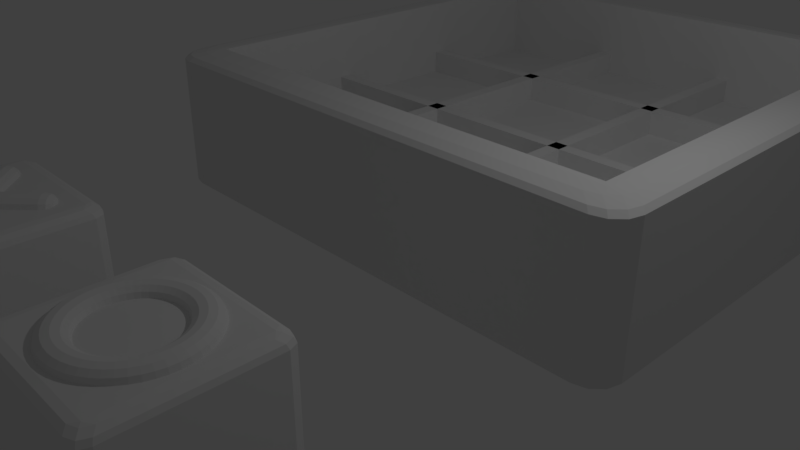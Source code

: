 # Source: ristinolla.blend  (saved by Blender 2.79.0; exported with 4.5.12 LTS)
import bpy
from mathutils import Matrix  # noqa: F401  (used for matrix-valued properties, if any)

bpy.ops.wm.read_factory_settings(use_empty=True)
scene = bpy.context.scene
scene.name = 'Scene'

# ---- collections
col_collection_1 = bpy.data.collections.new('Collection 1'); scene.collection.children.link(col_collection_1)

# ---- world
world_world = bpy.data.worlds.new('World'); scene.world = world_world
world_world.color = (0.05088, 0.05088, 0.05088)
world_world.use_sun_shadow = False
world_world.sun_shadow_jitter_overblur = 0.0
world_world.cycles.sampling_method = 'MANUAL'

# ---- cameras
cam_camera = bpy.data.cameras.new('Camera')
cam_camera.clip_end = 100.0
cam_camera.lens = 35.0
cam_camera.sensor_width = 32.0
cam_camera.sensor_height = 18.0
cam_camera.ortho_scale = 7.314
cam_camera.dof.focus_distance = 0.0
cam_camera.dof.aperture_fstop = 128.0

# ---- lights
light_lamp = bpy.data.lights.new('Lamp', 'POINT')
light_lamp.transmission_factor = 0.0
light_lamp.cutoff_distance = 30.0
light_lamp.energy = 100.0
light_lamp.shadow_buffer_clip_start = 1.001
light_lamp.shadow_soft_size = 0.1
light_lamp.shadow_maximum_resolution = 0.006
light_lamp.use_absolute_resolution = True

# ---- meshes
me_cube_004 = bpy.data.meshes.new('Cube.004')
me_cube_004.from_pydata([(-0.8344, -0.8344, 2.0), (-0.8344, 0.8344, 2.0), (0.8344, -0.8344, 2.0), (0.8344, 0.8344, 2.0), (-0.8476, -1.0, 2.384e-07), (-1.0, -0.8476, 2.384e-07), (-0.9554, -0.9554, 2.384e-07), (-1.0, -0.8476, 1.834), (-0.8476, -1.0, 1.834), (-0.9554, -0.9554, 1.834), (-0.9172, -0.7648, 1.978), (-0.7648, -0.9172, 1.978), (-0.8344, -0.8344, 2.0), (-0.8726, -0.8726, 1.978), (-0.9778, -0.8254, 1.917), (-0.8254, -0.9778, 1.917), (-0.9332, -0.9332, 1.917), (-1.0, 0.8476, 2.384e-07), (-0.8476, 1.0, 2.384e-07), (-0.9554, 0.9554, 2.384e-07), (-0.8476, 1.0, 1.834), (-1.0, 0.8476, 1.834), (-0.9554, 0.9554, 1.834), (-0.7648, 0.9172, 1.978), (-0.9172, 0.7648, 1.978), (-0.8344, 0.8344, 2.0), (-0.8726, 0.8726, 1.978), (-0.8254, 0.9778, 1.917), (-0.9778, 0.8254, 1.917), (-0.9332, 0.9332, 1.917), (0.8476, 1.0, 2.384e-07), (1.0, 0.8476, 2.384e-07), (0.9554, 0.9554, 2.384e-07), (1.0, 0.8476, 1.834), (0.8476, 1.0, 1.834), (0.9554, 0.9554, 1.834), (0.9172, 0.7648, 1.978), (0.7648, 0.9172, 1.978), (0.8344, 0.8344, 2.0), (0.8726, 0.8726, 1.978), (0.9778, 0.8254, 1.917), (0.8254, 0.9778, 1.917), (0.9332, 0.9332, 1.917), (1.0, -0.8476, 2.384e-07), (0.8476, -1.0, 2.384e-07), (0.9554, -0.9554, 2.384e-07), (0.8476, -1.0, 1.834), (1.0, -0.8476, 1.834), (0.9554, -0.9554, 1.834), (0.7648, -0.9172, 1.978), (0.9172, -0.7648, 1.978), (0.8344, -0.8344, 2.0), (0.8726, -0.8726, 1.978), (0.8254, -0.9778, 1.917), (0.9778, -0.8254, 1.917), (0.9332, -0.9332, 1.917), (-0.6104, 0.6232, 2.0), (-0.3946, 0.6269, 2.0), (-0.5413, 0.6638, 2.0), (-0.4623, 0.6652, 2.0), (-0.6111, 0.6225, 1.997), (-0.4099, 0.6115, 1.919), (-0.5493, 0.6559, 1.958), (-0.4757, 0.6518, 1.929), (-0.6128, 0.6208, 1.994), (-0.4518, 0.5696, 1.86), (-0.5711, 0.634, 1.927), (-0.5122, 0.6153, 1.878), (-0.6152, 0.6184, 1.993), (-0.5091, 0.5123, 1.838), (-0.601, 0.6042, 1.916), (-0.5621, 0.5654, 1.859), (-0.6176, 0.616, 1.994), (-0.5664, 0.4551, 1.86), (-0.6308, 0.5744, 1.927), (-0.6121, 0.5155, 1.878), (-0.6193, 0.6143, 1.997), (-0.6083, 0.4131, 1.919), (-0.6526, 0.5525, 1.958), (-0.6486, 0.4789, 1.929), (-0.6199, 0.6137, 2.0), (-0.6237, 0.3978, 2.0), (-0.6606, 0.5446, 2.0), (-0.662, 0.4655, 2.0), (-0.6193, 0.6143, 2.003), (-0.6083, 0.4131, 2.081), (-0.6526, 0.5525, 2.042), (-0.6486, 0.4789, 2.071), (-0.6176, 0.616, 2.006), (-0.5664, 0.4551, 2.14), (-0.6308, 0.5744, 2.073), (-0.6121, 0.5155, 2.122), (-0.6152, 0.6184, 2.007), (-0.5091, 0.5123, 2.162), (-0.601, 0.6042, 2.084), (-0.5621, 0.5654, 2.141), (-0.6128, 0.6208, 2.006), (-0.4518, 0.5696, 2.14), (-0.5711, 0.634, 2.073), (-0.5122, 0.6153, 2.122), (-0.6111, 0.6225, 2.003), (-0.4099, 0.6115, 2.081), (-0.5493, 0.6559, 2.042), (-0.4757, 0.6518, 2.071), (-0.6199, -0.6072, 2.0), (-0.6237, -0.3913, 2.0), (-0.6606, -0.5381, 2.0), (-0.662, -0.4591, 2.0), (-0.6193, -0.6078, 1.997), (-0.6083, -0.4067, 1.919), (-0.6526, -0.5461, 1.958), (-0.6486, -0.4725, 1.929), (-0.6176, -0.6096, 1.994), (-0.5664, -0.4486, 1.86), (-0.6308, -0.5679, 1.927), (-0.6121, -0.509, 1.878), (-0.6152, -0.612, 1.993), (-0.5091, -0.5059, 1.838), (-0.601, -0.5977, 1.916), (-0.5621, -0.5589, 1.859), (-0.6128, -0.6143, 1.994), (-0.4518, -0.5632, 1.86), (-0.5711, -0.6276, 1.927), (-0.5122, -0.6088, 1.878), (-0.6111, -0.6161, 1.997), (-0.4099, -0.6051, 1.919), (-0.5493, -0.6494, 1.958), (-0.4757, -0.6454, 1.929), (-0.6104, -0.6167, 2.0), (-0.3946, -0.6204, 2.0), (-0.5413, -0.6574, 2.0), (-0.4623, -0.6588, 2.0), (-0.6111, -0.6161, 2.003), (-0.4099, -0.6051, 2.081), (-0.5493, -0.6494, 2.042), (-0.4757, -0.6454, 2.071), (-0.6128, -0.6143, 2.006), (-0.4518, -0.5632, 2.14), (-0.5711, -0.6276, 2.073), (-0.5122, -0.6088, 2.122), (-0.6152, -0.612, 2.007), (-0.5091, -0.5059, 2.162), (-0.601, -0.5977, 2.084), (-0.5621, -0.5589, 2.141), (-0.6176, -0.6096, 2.006), (-0.5664, -0.4486, 2.14), (-0.6308, -0.5679, 2.073), (-0.6121, -0.509, 2.122), (-0.6193, -0.6078, 2.003), (-0.6083, -0.4067, 2.081), (-0.6526, -0.5461, 2.042), (-0.6486, -0.4725, 2.071), (0.6237, -0.3913, 2.0), (0.6199, -0.6072, 2.0), (0.662, -0.4591, 2.0), (0.6606, -0.5381, 2.0), (0.6193, -0.6078, 1.997), (0.6083, -0.4067, 1.919), (0.6526, -0.5461, 1.958), (0.6486, -0.4725, 1.929), (0.6176, -0.6096, 1.994), (0.5664, -0.4486, 1.86), (0.6308, -0.5679, 1.927), (0.6121, -0.509, 1.878), (0.6152, -0.612, 1.993), (0.5091, -0.5059, 1.838), (0.601, -0.5977, 1.916), (0.5621, -0.5589, 1.859), (0.6128, -0.6143, 1.994), (0.4518, -0.5632, 1.86), (0.5711, -0.6276, 1.927), (0.5122, -0.6088, 1.878), (0.6111, -0.6161, 1.997), (0.4099, -0.6051, 1.919), (0.5493, -0.6494, 1.958), (0.4757, -0.6454, 1.929), (0.6104, -0.6167, 2.0), (0.3946, -0.6204, 2.0), (0.5413, -0.6574, 2.0), (0.4623, -0.6588, 2.0), (0.6111, -0.6161, 2.003), (0.4099, -0.6051, 2.081), (0.5493, -0.6494, 2.042), (0.4757, -0.6454, 2.071), (0.6128, -0.6143, 2.006), (0.4518, -0.5632, 2.14), (0.5711, -0.6276, 2.073), (0.5122, -0.6088, 2.122), (0.6152, -0.612, 2.007), (0.5091, -0.5059, 2.162), (0.601, -0.5977, 2.084), (0.5621, -0.5589, 2.141), (0.6176, -0.6096, 2.006), (0.5664, -0.4486, 2.14), (0.6308, -0.5679, 2.073), (0.6121, -0.509, 2.122), (0.6193, -0.6078, 2.003), (0.6083, -0.4067, 2.081), (0.6526, -0.5461, 2.042), (0.6486, -0.4725, 2.071), (0.3946, 0.6269, 2.0), (0.6104, 0.6232, 2.0), (0.4623, 0.6652, 2.0), (0.5413, 0.6638, 2.0), (0.6111, 0.6225, 1.997), (0.4099, 0.6115, 1.919), (0.5493, 0.6559, 1.958), (0.4757, 0.6518, 1.929), (0.6128, 0.6208, 1.994), (0.4518, 0.5696, 1.86), (0.5711, 0.634, 1.927), (0.5122, 0.6153, 1.878), (0.6152, 0.6184, 1.993), (0.5091, 0.5123, 1.838), (0.601, 0.6042, 1.916), (0.5621, 0.5654, 1.859), (0.6176, 0.616, 1.994), (0.5664, 0.4551, 1.86), (0.6308, 0.5744, 1.927), (0.6121, 0.5155, 1.878), (0.6193, 0.6143, 1.997), (0.6083, 0.4131, 1.919), (0.6526, 0.5525, 1.958), (0.6486, 0.4789, 1.929), (0.6199, 0.6137, 2.0), (0.6237, 0.3978, 2.0), (0.6606, 0.5446, 2.0), (0.662, 0.4655, 2.0), (0.6193, 0.6143, 2.003), (0.6083, 0.4131, 2.081), (0.6526, 0.5525, 2.042), (0.6486, 0.4789, 2.071), (0.6176, 0.616, 2.006), (0.5664, 0.4551, 2.14), (0.6308, 0.5744, 2.073), (0.6121, 0.5155, 2.122), (0.6152, 0.6184, 2.007), (0.5091, 0.5123, 2.162), (0.601, 0.6042, 2.084), (0.5621, 0.5654, 2.141), (0.6128, 0.6208, 2.006), (0.4518, 0.5696, 2.14), (0.5711, 0.634, 2.073), (0.5122, 0.6153, 2.122), (0.6111, 0.6225, 2.003), (0.4099, 0.6115, 2.081), (0.5493, 0.6559, 2.042), (0.4757, 0.6518, 2.071)], [], [(3, 1, 0, 2), (18, 20, 34, 30), (3, 2, 51, 50, 36, 38), (17, 19, 18, 30, 32, 31, 43, 45, 44, 4, 6, 5), (5, 7, 21, 17), (49, 11, 15, 53), (36, 50, 54, 40), (10, 24, 28, 14), (0, 1, 25, 24, 10, 12), (23, 37, 41, 27), (1, 3, 38, 37, 23, 25), (2, 0, 12, 11, 49, 51), (53, 15, 8, 46), (14, 28, 21, 7), (109, 205, 209, 113), (117, 213, 217, 121), (121, 217, 221, 125), (125, 221, 225, 129), (129, 225, 229, 133), (133, 229, 233, 137), (137, 233, 237, 141), (141, 237, 241, 145), (145, 241, 245, 149), (149, 245, 200, 105), (113, 209, 213, 117), (204, 201, 244, 240, 236, 232, 228, 224, 220, 216, 212, 208), (61, 157, 161, 65), (69, 165, 169, 73), (73, 169, 173, 77), (77, 173, 177, 81), (81, 177, 181, 85), (85, 181, 185, 89), (89, 185, 189, 93), (93, 189, 193, 97), (97, 193, 197, 101), (101, 197, 152, 57), (65, 161, 165, 69), (156, 153, 196, 192, 188, 184, 180, 176, 172, 168, 164, 160), (10, 13, 12), (13, 11, 12), (15, 11, 13, 16), (16, 13, 10, 14), (8, 15, 16, 9), (9, 16, 14, 7), (7, 5, 6, 9), (9, 6, 4, 8), (27, 41, 34, 20), (23, 26, 25), (26, 24, 25), (23, 27, 29, 26), (26, 29, 28, 24), (27, 20, 22, 29), (29, 22, 21, 28), (20, 18, 19, 22), (22, 19, 17, 21), (44, 46, 8, 4), (36, 39, 38), (39, 37, 38), (36, 40, 42, 39), (39, 42, 41, 37), (40, 33, 35, 42), (42, 35, 34, 41), (33, 31, 32, 35), (35, 32, 30, 34), (40, 54, 47, 33), (49, 52, 51), (52, 50, 51), (49, 53, 55, 52), (52, 55, 54, 50), (53, 46, 48, 55), (55, 48, 47, 54), (43, 47, 48, 45), (45, 48, 46, 44), (31, 33, 47, 43), (57, 61, 63, 59), (59, 63, 62, 58), (58, 62, 60, 56), (61, 65, 67, 63), (63, 67, 66, 62), (62, 66, 64, 60), (65, 69, 71, 67), (67, 71, 70, 66), (66, 70, 68, 64), (69, 73, 75, 71), (71, 75, 74, 70), (70, 74, 72, 68), (73, 77, 79, 75), (75, 79, 78, 74), (74, 78, 76, 72), (77, 81, 83, 79), (79, 83, 82, 78), (78, 82, 80, 76), (81, 85, 87, 83), (83, 87, 86, 82), (82, 86, 84, 80), (85, 89, 91, 87), (87, 91, 90, 86), (86, 90, 88, 84), (89, 93, 95, 91), (91, 95, 94, 90), (90, 94, 92, 88), (93, 97, 99, 95), (95, 99, 98, 94), (94, 98, 96, 92), (97, 101, 103, 99), (99, 103, 102, 98), (98, 102, 100, 96), (101, 57, 59, 103), (103, 59, 58, 102), (102, 58, 56, 100), (56, 60, 64, 68, 72, 76, 80, 84, 88, 92, 96, 100), (105, 109, 111, 107), (107, 111, 110, 106), (106, 110, 108, 104), (109, 113, 115, 111), (111, 115, 114, 110), (110, 114, 112, 108), (113, 117, 119, 115), (115, 119, 118, 114), (114, 118, 116, 112), (117, 121, 123, 119), (119, 123, 122, 118), (118, 122, 120, 116), (121, 125, 127, 123), (123, 127, 126, 122), (122, 126, 124, 120), (125, 129, 131, 127), (127, 131, 130, 126), (126, 130, 128, 124), (129, 133, 135, 131), (131, 135, 134, 130), (130, 134, 132, 128), (133, 137, 139, 135), (135, 139, 138, 134), (134, 138, 136, 132), (137, 141, 143, 139), (139, 143, 142, 138), (138, 142, 140, 136), (141, 145, 147, 143), (143, 147, 146, 142), (142, 146, 144, 140), (145, 149, 151, 147), (147, 151, 150, 146), (146, 150, 148, 144), (149, 105, 107, 151), (151, 107, 106, 150), (150, 106, 104, 148), (104, 108, 112, 116, 120, 124, 128, 132, 136, 140, 144, 148), (157, 152, 154, 159), (159, 154, 155, 158), (158, 155, 153, 156), (161, 157, 159, 163), (163, 159, 158, 162), (162, 158, 156, 160), (165, 161, 163, 167), (167, 163, 162, 166), (166, 162, 160, 164), (169, 165, 167, 171), (171, 167, 166, 170), (170, 166, 164, 168), (173, 169, 171, 175), (175, 171, 170, 174), (174, 170, 168, 172), (177, 173, 175, 179), (179, 175, 174, 178), (178, 174, 172, 176), (181, 177, 179, 183), (183, 179, 178, 182), (182, 178, 176, 180), (185, 181, 183, 187), (187, 183, 182, 186), (186, 182, 180, 184), (189, 185, 187, 191), (191, 187, 186, 190), (190, 186, 184, 188), (193, 189, 191, 195), (195, 191, 190, 194), (194, 190, 188, 192), (197, 193, 195, 199), (199, 195, 194, 198), (198, 194, 192, 196), (152, 197, 199, 154), (154, 199, 198, 155), (155, 198, 196, 153), (57, 152, 157, 61), (205, 200, 202, 207), (207, 202, 203, 206), (206, 203, 201, 204), (209, 205, 207, 211), (211, 207, 206, 210), (210, 206, 204, 208), (213, 209, 211, 215), (215, 211, 210, 214), (214, 210, 208, 212), (217, 213, 215, 219), (219, 215, 214, 218), (218, 214, 212, 216), (221, 217, 219, 223), (223, 219, 218, 222), (222, 218, 216, 220), (225, 221, 223, 227), (227, 223, 222, 226), (226, 222, 220, 224), (229, 225, 227, 231), (231, 227, 226, 230), (230, 226, 224, 228), (233, 229, 231, 235), (235, 231, 230, 234), (234, 230, 228, 232), (237, 233, 235, 239), (239, 235, 234, 238), (238, 234, 232, 236), (241, 237, 239, 243), (243, 239, 238, 242), (242, 238, 236, 240), (245, 241, 243, 247), (247, 243, 242, 246), (246, 242, 240, 244), (200, 245, 247, 202), (202, 247, 246, 203), (203, 246, 244, 201), (105, 200, 205, 109)])
me_cube_004.use_remesh_preserve_volume = False
me_cube_004.use_remesh_preserve_attributes = False
me_cube_004.use_mirror_vertex_groups = False
me_cube_004.update()
me_cube_003 = bpy.data.meshes.new('Cube.003')
me_cube_003.from_pydata([(-0.8344, -0.8344, 2.0), (-0.8344, 0.8344, 2.0), (0.8344, -0.8344, 2.0), (0.8344, 0.8344, 2.0), (0.7801, 0.0, 2.0), (0.7592, 0.0, 2.078), (0.7021, 0.0, 2.135), (0.6241, 0.0, 2.156), (0.5461, 0.0, 2.135), (0.4889, 0.0, 2.078), (0.468, 0.0, 2.0), (0.4889, 0.0, 1.922), (0.5461, 0.0, 1.865), (0.6241, 0.0, 1.844), (0.7021, 0.0, 1.865), (0.7592, 0.0, 1.922), (0.7734, 0.1018, 2.0), (0.7527, 0.09909, 2.078), (0.6961, 0.09164, 2.135), (0.6187, 0.08146, 2.156), (0.5414, 0.07127, 2.135), (0.4848, 0.06382, 2.078), (0.464, 0.06109, 2.0), (0.4848, 0.06382, 1.922), (0.5414, 0.07127, 1.865), (0.6187, 0.08146, 1.844), (0.6961, 0.09164, 1.865), (0.7527, 0.09909, 1.922), (0.7535, 0.2019, 2.0), (0.7333, 0.1965, 2.078), (0.6781, 0.1817, 2.135), (0.6028, 0.1615, 2.156), (0.5274, 0.1413, 2.135), (0.4723, 0.1265, 2.078), (0.4521, 0.1211, 2.0), (0.4723, 0.1265, 1.922), (0.5274, 0.1413, 1.865), (0.6028, 0.1615, 1.844), (0.6781, 0.1817, 1.865), (0.7333, 0.1965, 1.922), (0.7207, 0.2985, 2.0), (0.7014, 0.2905, 2.078), (0.6486, 0.2687, 2.135), (0.5766, 0.2388, 2.156), (0.5045, 0.209, 2.135), (0.4517, 0.1871, 2.078), (0.4324, 0.1791, 2.0), (0.4517, 0.1871, 1.922), (0.5045, 0.209, 1.865), (0.5766, 0.2388, 1.844), (0.6486, 0.2687, 1.865), (0.7014, 0.2905, 1.922), (0.6756, 0.39, 2.0), (0.6575, 0.3796, 2.078), (0.608, 0.351, 2.135), (0.5405, 0.312, 2.156), (0.4729, 0.273, 2.135), (0.4234, 0.2445, 2.078), (0.4053, 0.234, 2.0), (0.4234, 0.2445, 1.922), (0.4729, 0.273, 1.865), (0.5405, 0.312, 1.844), (0.608, 0.351, 1.865), (0.6575, 0.3796, 1.922), (0.6189, 0.4749, 2.0), (0.6023, 0.4622, 2.078), (0.557, 0.4274, 2.135), (0.4951, 0.3799, 2.156), (0.4332, 0.3324, 2.135), (0.3879, 0.2977, 2.078), (0.3713, 0.2849, 2.0), (0.3879, 0.2977, 1.922), (0.4332, 0.3324, 1.865), (0.4951, 0.3799, 1.844), (0.557, 0.4274, 1.865), (0.6023, 0.4622, 1.922), (0.5516, 0.5516, 2.0), (0.5368, 0.5368, 2.078), (0.4964, 0.4964, 2.135), (0.4413, 0.4413, 2.156), (0.3861, 0.3861, 2.135), (0.3457, 0.3457, 2.078), (0.331, 0.331, 2.0), (0.3457, 0.3457, 1.922), (0.3861, 0.3861, 1.865), (0.4413, 0.4413, 1.844), (0.4964, 0.4964, 1.865), (0.5368, 0.5368, 1.922), (0.4749, 0.6189, 2.0), (0.4622, 0.6023, 2.078), (0.4274, 0.557, 2.135), (0.3799, 0.4951, 2.156), (0.3324, 0.4332, 2.135), (0.2977, 0.3879, 2.078), (0.2849, 0.3713, 2.0), (0.2977, 0.3879, 1.922), (0.3324, 0.4332, 1.865), (0.3799, 0.4951, 1.844), (0.4274, 0.557, 1.865), (0.4622, 0.6023, 1.922), (0.39, 0.6756, 2.0), (0.3796, 0.6575, 2.078), (0.351, 0.608, 2.135), (0.312, 0.5405, 2.156), (0.273, 0.4729, 2.135), (0.2445, 0.4234, 2.078), (0.234, 0.4053, 2.0), (0.2445, 0.4234, 1.922), (0.273, 0.4729, 1.865), (0.312, 0.5405, 1.844), (0.351, 0.608, 1.865), (0.3796, 0.6575, 1.922), (0.2985, 0.7207, 2.0), (0.2905, 0.7014, 2.078), (0.2687, 0.6486, 2.135), (0.2388, 0.5766, 2.156), (0.209, 0.5045, 2.135), (0.1871, 0.4517, 2.078), (0.1791, 0.4324, 2.0), (0.1871, 0.4517, 1.922), (0.209, 0.5045, 1.865), (0.2388, 0.5766, 1.844), (0.2687, 0.6486, 1.865), (0.2905, 0.7014, 1.922), (0.2019, 0.7535, 2.0), (0.1965, 0.7333, 2.078), (0.1817, 0.6781, 2.135), (0.1615, 0.6028, 2.156), (0.1413, 0.5274, 2.135), (0.1265, 0.4723, 2.078), (0.1211, 0.4521, 2.0), (0.1265, 0.4723, 1.922), (0.1413, 0.5274, 1.865), (0.1615, 0.6028, 1.844), (0.1817, 0.6781, 1.865), (0.1965, 0.7333, 1.922), (0.1018, 0.7734, 2.0), (0.09909, 0.7527, 2.078), (0.09164, 0.6961, 2.135), (0.08146, 0.6187, 2.156), (0.07127, 0.5414, 2.135), (0.06382, 0.4848, 2.078), (0.06109, 0.464, 2.0), (0.06382, 0.4848, 1.922), (0.07127, 0.5414, 1.865), (0.08146, 0.6187, 1.844), (0.09164, 0.6961, 1.865), (0.09909, 0.7527, 1.922), (5.889e-08, 0.7801, 2.0), (5.732e-08, 0.7592, 2.078), (5.3e-08, 0.7021, 2.135), (4.712e-08, 0.6241, 2.156), (4.123e-08, 0.5461, 2.135), (3.691e-08, 0.4889, 2.078), (3.534e-08, 0.468, 2.0), (3.691e-08, 0.4889, 1.922), (4.123e-08, 0.5461, 1.865), (4.712e-08, 0.6241, 1.844), (5.3e-08, 0.7021, 1.865), (5.732e-08, 0.7592, 1.922), (-0.1018, 0.7734, 2.0), (-0.09909, 0.7527, 2.078), (-0.09164, 0.6961, 2.135), (-0.08146, 0.6187, 2.156), (-0.07127, 0.5414, 2.135), (-0.06382, 0.4848, 2.078), (-0.06109, 0.464, 2.0), (-0.06382, 0.4848, 1.922), (-0.07127, 0.5414, 1.865), (-0.08146, 0.6187, 1.844), (-0.09164, 0.6961, 1.865), (-0.09909, 0.7527, 1.922), (-0.2019, 0.7535, 2.0), (-0.1965, 0.7333, 2.078), (-0.1817, 0.6781, 2.135), (-0.1615, 0.6028, 2.156), (-0.1413, 0.5274, 2.135), (-0.1265, 0.4723, 2.078), (-0.1211, 0.4521, 2.0), (-0.1265, 0.4723, 1.922), (-0.1413, 0.5274, 1.865), (-0.1615, 0.6028, 1.844), (-0.1817, 0.6781, 1.865), (-0.1965, 0.7333, 1.922), (-0.2985, 0.7207, 2.0), (-0.2905, 0.7014, 2.078), (-0.2687, 0.6486, 2.135), (-0.2388, 0.5766, 2.156), (-0.209, 0.5045, 2.135), (-0.1871, 0.4517, 2.078), (-0.1791, 0.4324, 2.0), (-0.1871, 0.4517, 1.922), (-0.209, 0.5045, 1.865), (-0.2388, 0.5766, 1.844), (-0.2687, 0.6486, 1.865), (-0.2905, 0.7014, 1.922), (-0.39, 0.6756, 2.0), (-0.3796, 0.6575, 2.078), (-0.351, 0.608, 2.135), (-0.312, 0.5405, 2.156), (-0.273, 0.4729, 2.135), (-0.2445, 0.4234, 2.078), (-0.234, 0.4053, 2.0), (-0.2445, 0.4234, 1.922), (-0.273, 0.4729, 1.865), (-0.312, 0.5405, 1.844), (-0.351, 0.608, 1.865), (-0.3796, 0.6575, 1.922), (-0.4749, 0.6189, 2.0), (-0.4622, 0.6023, 2.078), (-0.4274, 0.557, 2.135), (-0.3799, 0.4951, 2.156), (-0.3324, 0.4332, 2.135), (-0.2977, 0.3879, 2.078), (-0.2849, 0.3713, 2.0), (-0.2977, 0.3879, 1.922), (-0.3324, 0.4332, 1.865), (-0.3799, 0.4951, 1.844), (-0.4274, 0.557, 1.865), (-0.4622, 0.6023, 1.922), (-0.5516, 0.5516, 2.0), (-0.5368, 0.5368, 2.078), (-0.4964, 0.4964, 2.135), (-0.4413, 0.4413, 2.156), (-0.3861, 0.3861, 2.135), (-0.3457, 0.3457, 2.078), (-0.331, 0.331, 2.0), (-0.3457, 0.3457, 1.922), (-0.3861, 0.3861, 1.865), (-0.4413, 0.4413, 1.844), (-0.4964, 0.4964, 1.865), (-0.5368, 0.5368, 1.922), (-0.6189, 0.4749, 2.0), (-0.6023, 0.4622, 2.078), (-0.557, 0.4274, 2.135), (-0.4951, 0.3799, 2.156), (-0.4332, 0.3324, 2.135), (-0.3879, 0.2977, 2.078), (-0.3713, 0.2849, 2.0), (-0.3879, 0.2977, 1.922), (-0.4332, 0.3324, 1.865), (-0.4951, 0.3799, 1.844), (-0.557, 0.4274, 1.865), (-0.6023, 0.4622, 1.922), (-0.6756, 0.39, 2.0), (-0.6575, 0.3796, 2.078), (-0.608, 0.351, 2.135), (-0.5405, 0.312, 2.156), (-0.4729, 0.273, 2.135), (-0.4234, 0.2445, 2.078), (-0.4053, 0.234, 2.0), (-0.4234, 0.2445, 1.922), (-0.4729, 0.273, 1.865), (-0.5405, 0.312, 1.844), (-0.608, 0.351, 1.865), (-0.6575, 0.3796, 1.922), (-0.7207, 0.2985, 2.0), (-0.7014, 0.2905, 2.078), (-0.6486, 0.2687, 2.135), (-0.5766, 0.2388, 2.156), (-0.5045, 0.209, 2.135), (-0.4517, 0.1871, 2.078), (-0.4324, 0.1791, 2.0), (-0.4517, 0.1871, 1.922), (-0.5045, 0.209, 1.865), (-0.5766, 0.2388, 1.844), (-0.6486, 0.2687, 1.865), (-0.7014, 0.2905, 1.922), (-0.7535, 0.2019, 2.0), (-0.7333, 0.1965, 2.078), (-0.6781, 0.1817, 2.135), (-0.6028, 0.1615, 2.156), (-0.5274, 0.1413, 2.135), (-0.4723, 0.1265, 2.078), (-0.4521, 0.1211, 2.0), (-0.4723, 0.1265, 1.922), (-0.5274, 0.1413, 1.865), (-0.6028, 0.1615, 1.844), (-0.6781, 0.1817, 1.865), (-0.7333, 0.1965, 1.922), (-0.7734, 0.1018, 2.0), (-0.7527, 0.09909, 2.078), (-0.6961, 0.09164, 2.135), (-0.6187, 0.08146, 2.156), (-0.5414, 0.07127, 2.135), (-0.4848, 0.06382, 2.078), (-0.464, 0.06109, 2.0), (-0.4848, 0.06382, 1.922), (-0.5414, 0.07127, 1.865), (-0.6187, 0.08146, 1.844), (-0.6961, 0.09164, 1.865), (-0.7527, 0.09909, 1.922), (-0.7801, 6.82e-08, 2.0), (-0.7592, 6.637e-08, 2.078), (-0.7021, 6.138e-08, 2.135), (-0.6241, 5.456e-08, 2.156), (-0.5461, 4.774e-08, 2.135), (-0.4889, 4.275e-08, 2.078), (-0.468, 4.092e-08, 2.0), (-0.4889, 4.275e-08, 1.922), (-0.5461, 4.774e-08, 1.865), (-0.6241, 5.456e-08, 1.844), (-0.7021, 6.138e-08, 1.865), (-0.7592, 6.637e-08, 1.922), (-0.7734, -0.1018, 2.0), (-0.7527, -0.09909, 2.078), (-0.6961, -0.09164, 2.135), (-0.6187, -0.08146, 2.156), (-0.5414, -0.07127, 2.135), (-0.4848, -0.06382, 2.078), (-0.464, -0.06109, 2.0), (-0.4848, -0.06382, 1.922), (-0.5414, -0.07127, 1.865), (-0.6187, -0.08146, 1.844), (-0.6961, -0.09164, 1.865), (-0.7527, -0.09909, 1.922), (-0.7535, -0.2019, 2.0), (-0.7333, -0.1965, 2.078), (-0.6781, -0.1817, 2.135), (-0.6028, -0.1615, 2.156), (-0.5274, -0.1413, 2.135), (-0.4723, -0.1265, 2.078), (-0.4521, -0.1211, 2.0), (-0.4723, -0.1265, 1.922), (-0.5274, -0.1413, 1.865), (-0.6028, -0.1615, 1.844), (-0.6781, -0.1817, 1.865), (-0.7333, -0.1965, 1.922), (-0.7207, -0.2985, 2.0), (-0.7014, -0.2905, 2.078), (-0.6486, -0.2687, 2.135), (-0.5766, -0.2388, 2.156), (-0.5045, -0.209, 2.135), (-0.4517, -0.1871, 2.078), (-0.4324, -0.1791, 2.0), (-0.4517, -0.1871, 1.922), (-0.5045, -0.209, 1.865), (-0.5766, -0.2388, 1.844), (-0.6486, -0.2687, 1.865), (-0.7014, -0.2905, 1.922), (-0.6756, -0.39, 2.0), (-0.6575, -0.3796, 2.078), (-0.608, -0.351, 2.135), (-0.5405, -0.312, 2.156), (-0.4729, -0.273, 2.135), (-0.4234, -0.2445, 2.078), (-0.4053, -0.234, 2.0), (-0.4234, -0.2445, 1.922), (-0.4729, -0.273, 1.865), (-0.5405, -0.312, 1.844), (-0.608, -0.351, 1.865), (-0.6575, -0.3796, 1.922), (-0.6189, -0.4749, 2.0), (-0.6023, -0.4622, 2.078), (-0.557, -0.4274, 2.135), (-0.4951, -0.3799, 2.156), (-0.4332, -0.3324, 2.135), (-0.3879, -0.2977, 2.078), (-0.3713, -0.2849, 2.0), (-0.3879, -0.2977, 1.922), (-0.4332, -0.3324, 1.865), (-0.4951, -0.3799, 1.844), (-0.557, -0.4274, 1.865), (-0.6023, -0.4622, 1.922), (-0.5516, -0.5516, 2.0), (-0.5368, -0.5368, 2.078), (-0.4964, -0.4964, 2.135), (-0.4413, -0.4413, 2.156), (-0.3861, -0.3861, 2.135), (-0.3457, -0.3457, 2.078), (-0.331, -0.331, 2.0), (-0.3457, -0.3457, 1.922), (-0.3861, -0.3861, 1.865), (-0.4413, -0.4413, 1.844), (-0.4964, -0.4964, 1.865), (-0.5368, -0.5368, 1.922), (-0.4749, -0.6189, 2.0), (-0.4622, -0.6023, 2.078), (-0.4274, -0.557, 2.135), (-0.3799, -0.4951, 2.156), (-0.3324, -0.4332, 2.135), (-0.2977, -0.3879, 2.078), (-0.2849, -0.3713, 2.0), (-0.2977, -0.3879, 1.922), (-0.3324, -0.4332, 1.865), (-0.3799, -0.4951, 1.844), (-0.4274, -0.557, 1.865), (-0.4622, -0.6023, 1.922), (-0.39, -0.6756, 2.0), (-0.3796, -0.6575, 2.078), (-0.351, -0.608, 2.135), (-0.312, -0.5405, 2.156), (-0.273, -0.4729, 2.135), (-0.2445, -0.4234, 2.078), (-0.234, -0.4053, 2.0), (-0.2445, -0.4234, 1.922), (-0.273, -0.4729, 1.865), (-0.312, -0.5405, 1.844), (-0.351, -0.608, 1.865), (-0.3796, -0.6575, 1.922), (-0.2985, -0.7207, 2.0), (-0.2905, -0.7014, 2.078), (-0.2687, -0.6486, 2.135), (-0.2388, -0.5766, 2.156), (-0.209, -0.5045, 2.135), (-0.1871, -0.4517, 2.078), (-0.1791, -0.4324, 2.0), (-0.1871, -0.4517, 1.922), (-0.209, -0.5045, 1.865), (-0.2388, -0.5766, 1.844), (-0.2687, -0.6486, 1.865), (-0.2905, -0.7014, 1.922), (-0.2019, -0.7535, 2.0), (-0.1965, -0.7333, 2.078), (-0.1817, -0.6781, 2.135), (-0.1615, -0.6028, 2.156), (-0.1413, -0.5274, 2.135), (-0.1265, -0.4723, 2.078), (-0.1211, -0.4521, 2.0), (-0.1265, -0.4723, 1.922), (-0.1413, -0.5274, 1.865), (-0.1615, -0.6028, 1.844), (-0.1817, -0.6781, 1.865), (-0.1965, -0.7333, 1.922), (-0.1018, -0.7734, 2.0), (-0.09909, -0.7527, 2.078), (-0.09164, -0.6961, 2.135), (-0.08146, -0.6187, 2.156), (-0.07127, -0.5414, 2.135), (-0.06382, -0.4848, 2.078), (-0.06109, -0.464, 2.0), (-0.06382, -0.4848, 1.922), (-0.07127, -0.5414, 1.865), (-0.08146, -0.6187, 1.844), (-0.09164, -0.6961, 1.865), (-0.09909, -0.7527, 1.922), (5.889e-08, -0.7801, 2.0), (5.732e-08, -0.7592, 2.078), (5.3e-08, -0.7021, 2.135), (4.712e-08, -0.6241, 2.156), (4.123e-08, -0.5461, 2.135), (3.691e-08, -0.4889, 2.078), (3.534e-08, -0.468, 2.0), (3.691e-08, -0.4889, 1.922), (4.123e-08, -0.5461, 1.865), (4.712e-08, -0.6241, 1.844), (5.3e-08, -0.7021, 1.865), (5.732e-08, -0.7592, 1.922), (0.1018, -0.7734, 2.0), (0.09909, -0.7527, 2.078), (0.09164, -0.6961, 2.135), (0.08146, -0.6187, 2.156), (0.07127, -0.5414, 2.135), (0.06382, -0.4848, 2.078), (0.06109, -0.464, 2.0), (0.06382, -0.4848, 1.922), (0.07127, -0.5414, 1.865), (0.08146, -0.6187, 1.844), (0.09164, -0.6961, 1.865), (0.09909, -0.7527, 1.922), (0.2019, -0.7535, 2.0), (0.1965, -0.7333, 2.078), (0.1817, -0.6781, 2.135), (0.1615, -0.6028, 2.156), (0.1413, -0.5274, 2.135), (0.1265, -0.4723, 2.078), (0.1211, -0.4521, 2.0), (0.1265, -0.4723, 1.922), (0.1413, -0.5274, 1.865), (0.1615, -0.6028, 1.844), (0.1817, -0.6781, 1.865), (0.1965, -0.7333, 1.922), (0.2985, -0.7207, 2.0), (0.2905, -0.7014, 2.078), (0.2687, -0.6486, 2.135), (0.2388, -0.5766, 2.156), (0.209, -0.5045, 2.135), (0.1871, -0.4517, 2.078), (0.1791, -0.4324, 2.0), (0.1871, -0.4517, 1.922), (0.209, -0.5045, 1.865), (0.2388, -0.5766, 1.844), (0.2687, -0.6486, 1.865), (0.2905, -0.7014, 1.922), (0.39, -0.6756, 2.0), (0.3796, -0.6575, 2.078), (0.351, -0.608, 2.135), (0.312, -0.5405, 2.156), (0.273, -0.4729, 2.135), (0.2445, -0.4234, 2.078), (0.234, -0.4053, 2.0), (0.2445, -0.4234, 1.922), (0.273, -0.4729, 1.865), (0.312, -0.5405, 1.844), (0.351, -0.608, 1.865), (0.3796, -0.6575, 1.922), (0.4749, -0.6189, 2.0), (0.4622, -0.6023, 2.078), (0.4274, -0.557, 2.135), (0.3799, -0.4951, 2.156), (0.3324, -0.4332, 2.135), (0.2977, -0.3879, 2.078), (0.2849, -0.3713, 2.0), (0.2977, -0.3879, 1.922), (0.3324, -0.4332, 1.865), (0.3799, -0.4951, 1.844), (0.4274, -0.557, 1.865), (0.4622, -0.6023, 1.922), (0.5516, -0.5516, 2.0), (0.5368, -0.5368, 2.078), (0.4964, -0.4964, 2.135), (0.4413, -0.4413, 2.156), (0.3861, -0.3861, 2.135), (0.3457, -0.3457, 2.078), (0.331, -0.331, 2.0), (0.3457, -0.3457, 1.922), (0.3861, -0.3861, 1.865), (0.4413, -0.4413, 1.844), (0.4964, -0.4964, 1.865), (0.5368, -0.5368, 1.922), (0.6189, -0.4749, 2.0), (0.6023, -0.4622, 2.078), (0.557, -0.4274, 2.135), (0.4951, -0.3799, 2.156), (0.4332, -0.3324, 2.135), (0.3879, -0.2977, 2.078), (0.3713, -0.2849, 2.0), (0.3879, -0.2977, 1.922), (0.4332, -0.3324, 1.865), (0.4951, -0.3799, 1.844), (0.557, -0.4274, 1.865), (0.6023, -0.4622, 1.922), (0.6756, -0.39, 2.0), (0.6575, -0.3796, 2.078), (0.608, -0.351, 2.135), (0.5405, -0.312, 2.156), (0.4729, -0.273, 2.135), (0.4234, -0.2445, 2.078), (0.4053, -0.234, 2.0), (0.4234, -0.2445, 1.922), (0.4729, -0.273, 1.865), (0.5405, -0.312, 1.844), (0.608, -0.351, 1.865), (0.6575, -0.3796, 1.922), (0.7207, -0.2985, 2.0), (0.7014, -0.2905, 2.078), (0.6486, -0.2687, 2.135), (0.5766, -0.2388, 2.156), (0.5045, -0.209, 2.135), (0.4517, -0.1871, 2.078), (0.4324, -0.1791, 2.0), (0.4517, -0.1871, 1.922), (0.5045, -0.209, 1.865), (0.5766, -0.2388, 1.844), (0.6486, -0.2687, 1.865), (0.7014, -0.2905, 1.922), (0.7535, -0.2019, 2.0), (0.7333, -0.1965, 2.078), (0.6781, -0.1817, 2.135), (0.6028, -0.1615, 2.156), (0.5274, -0.1413, 2.135), (0.4723, -0.1265, 2.078), (0.4521, -0.1211, 2.0), (0.4723, -0.1265, 1.922), (0.5274, -0.1413, 1.865), (0.6028, -0.1615, 1.844), (0.6781, -0.1817, 1.865), (0.7333, -0.1965, 1.922), (0.7734, -0.1018, 2.0), (0.7527, -0.09909, 2.078), (0.6961, -0.09164, 2.135), (0.6187, -0.08146, 2.156), (0.5414, -0.07127, 2.135), (0.4848, -0.06382, 2.078), (0.464, -0.06109, 2.0), (0.4848, -0.06382, 1.922), (0.5414, -0.07127, 1.865), (0.6187, -0.08146, 1.844), (0.6961, -0.09164, 1.865), (0.7527, -0.09909, 1.922), (0.8476, 1.0, 0.0), (1.0, 0.8476, 0.0), (0.9554, 0.9554, 0.0), (1.0, 0.8476, 1.834), (0.8476, 1.0, 1.834), (0.9554, 0.9554, 1.834), (0.9172, 0.7648, 1.978), (0.7648, 0.9172, 1.978), (0.8344, 0.8344, 2.0), (0.8726, 0.8726, 1.978), (0.9778, 0.8254, 1.917), (0.8254, 0.9778, 1.917), (0.9332, 0.9332, 1.917), (-1.0, 0.8476, 0.0), (-0.8476, 1.0, 0.0), (-0.9554, 0.9554, 0.0), (-0.8476, 1.0, 1.834), (-1.0, 0.8476, 1.834), (-0.9554, 0.9554, 1.834), (-0.7648, 0.9172, 1.978), (-0.9172, 0.7648, 1.978), (-0.8344, 0.8344, 2.0), (-0.8726, 0.8726, 1.978), (-0.8254, 0.9778, 1.917), (-0.9778, 0.8254, 1.917), (-0.9332, 0.9332, 1.917), (-0.8476, -1.0, 0.0), (-1.0, -0.8476, 0.0), (-0.9554, -0.9554, 0.0), (-1.0, -0.8476, 1.834), (-0.8476, -1.0, 1.834), (-0.9554, -0.9554, 1.834), (-0.9172, -0.7648, 1.978), (-0.7648, -0.9172, 1.978), (-0.8344, -0.8344, 2.0), (-0.8726, -0.8726, 1.978), (-0.9778, -0.8254, 1.917), (-0.8254, -0.9778, 1.917), (-0.9332, -0.9332, 1.917), (1.0, -0.8476, 0.0), (0.8476, -1.0, 0.0), (0.9554, -0.9554, 0.0), (0.8476, -1.0, 1.834), (1.0, -0.8476, 1.834), (0.9554, -0.9554, 1.834), (0.7648, -0.9172, 1.978), (0.9172, -0.7648, 1.978), (0.8344, -0.8344, 2.0), (0.8726, -0.8726, 1.978), (0.8254, -0.9778, 1.917), (0.9778, -0.8254, 1.917), (0.9332, -0.9332, 1.917)], [], [(3, 1, 0, 2), (2, 0, 614, 613, 625, 627), (594, 596, 584, 580), (593, 595, 594, 580, 582, 581, 619, 621, 620, 606, 608, 607), (590, 630, 623, 583), (0, 1, 601, 600, 612, 614), (599, 587, 591, 603), (1, 3, 588, 587, 599, 601), (3, 2, 627, 626, 586, 588), (625, 613, 617, 629), (586, 626, 630, 590), (612, 600, 604, 616), (616, 604, 597, 609), (607, 609, 597, 593), (4, 16, 17, 5), (5, 17, 18, 6), (6, 18, 19, 7), (7, 19, 20, 8), (8, 20, 21, 9), (9, 21, 22, 10), (10, 22, 23, 11), (11, 23, 24, 12), (12, 24, 25, 13), (13, 25, 26, 14), (14, 26, 27, 15), (15, 27, 16, 4), (16, 28, 29, 17), (17, 29, 30, 18), (18, 30, 31, 19), (19, 31, 32, 20), (20, 32, 33, 21), (21, 33, 34, 22), (22, 34, 35, 23), (23, 35, 36, 24), (24, 36, 37, 25), (25, 37, 38, 26), (26, 38, 39, 27), (27, 39, 28, 16), (28, 40, 41, 29), (29, 41, 42, 30), (30, 42, 43, 31), (31, 43, 44, 32), (32, 44, 45, 33), (33, 45, 46, 34), (34, 46, 47, 35), (35, 47, 48, 36), (36, 48, 49, 37), (37, 49, 50, 38), (38, 50, 51, 39), (39, 51, 40, 28), (40, 52, 53, 41), (41, 53, 54, 42), (42, 54, 55, 43), (43, 55, 56, 44), (44, 56, 57, 45), (45, 57, 58, 46), (46, 58, 59, 47), (47, 59, 60, 48), (48, 60, 61, 49), (49, 61, 62, 50), (50, 62, 63, 51), (51, 63, 52, 40), (52, 64, 65, 53), (53, 65, 66, 54), (54, 66, 67, 55), (55, 67, 68, 56), (56, 68, 69, 57), (57, 69, 70, 58), (58, 70, 71, 59), (59, 71, 72, 60), (60, 72, 73, 61), (61, 73, 74, 62), (62, 74, 75, 63), (63, 75, 64, 52), (64, 76, 77, 65), (65, 77, 78, 66), (66, 78, 79, 67), (67, 79, 80, 68), (68, 80, 81, 69), (69, 81, 82, 70), (70, 82, 83, 71), (71, 83, 84, 72), (72, 84, 85, 73), (73, 85, 86, 74), (74, 86, 87, 75), (75, 87, 76, 64), (76, 88, 89, 77), (77, 89, 90, 78), (78, 90, 91, 79), (79, 91, 92, 80), (80, 92, 93, 81), (81, 93, 94, 82), (82, 94, 95, 83), (83, 95, 96, 84), (84, 96, 97, 85), (85, 97, 98, 86), (86, 98, 99, 87), (87, 99, 88, 76), (88, 100, 101, 89), (89, 101, 102, 90), (90, 102, 103, 91), (91, 103, 104, 92), (92, 104, 105, 93), (93, 105, 106, 94), (94, 106, 107, 95), (95, 107, 108, 96), (96, 108, 109, 97), (97, 109, 110, 98), (98, 110, 111, 99), (99, 111, 100, 88), (100, 112, 113, 101), (101, 113, 114, 102), (102, 114, 115, 103), (103, 115, 116, 104), (104, 116, 117, 105), (105, 117, 118, 106), (106, 118, 119, 107), (107, 119, 120, 108), (108, 120, 121, 109), (109, 121, 122, 110), (110, 122, 123, 111), (111, 123, 112, 100), (112, 124, 125, 113), (113, 125, 126, 114), (114, 126, 127, 115), (115, 127, 128, 116), (116, 128, 129, 117), (117, 129, 130, 118), (118, 130, 131, 119), (119, 131, 132, 120), (120, 132, 133, 121), (121, 133, 134, 122), (122, 134, 135, 123), (123, 135, 124, 112), (124, 136, 137, 125), (125, 137, 138, 126), (126, 138, 139, 127), (127, 139, 140, 128), (128, 140, 141, 129), (129, 141, 142, 130), (130, 142, 143, 131), (131, 143, 144, 132), (132, 144, 145, 133), (133, 145, 146, 134), (134, 146, 147, 135), (135, 147, 136, 124), (136, 148, 149, 137), (137, 149, 150, 138), (138, 150, 151, 139), (139, 151, 152, 140), (140, 152, 153, 141), (141, 153, 154, 142), (142, 154, 155, 143), (143, 155, 156, 144), (144, 156, 157, 145), (145, 157, 158, 146), (146, 158, 159, 147), (147, 159, 148, 136), (148, 160, 161, 149), (149, 161, 162, 150), (150, 162, 163, 151), (151, 163, 164, 152), (152, 164, 165, 153), (153, 165, 166, 154), (154, 166, 167, 155), (155, 167, 168, 156), (156, 168, 169, 157), (157, 169, 170, 158), (158, 170, 171, 159), (159, 171, 160, 148), (160, 172, 173, 161), (161, 173, 174, 162), (162, 174, 175, 163), (163, 175, 176, 164), (164, 176, 177, 165), (165, 177, 178, 166), (166, 178, 179, 167), (167, 179, 180, 168), (168, 180, 181, 169), (169, 181, 182, 170), (170, 182, 183, 171), (171, 183, 172, 160), (172, 184, 185, 173), (173, 185, 186, 174), (174, 186, 187, 175), (175, 187, 188, 176), (176, 188, 189, 177), (177, 189, 190, 178), (178, 190, 191, 179), (179, 191, 192, 180), (180, 192, 193, 181), (181, 193, 194, 182), (182, 194, 195, 183), (183, 195, 184, 172), (184, 196, 197, 185), (185, 197, 198, 186), (186, 198, 199, 187), (187, 199, 200, 188), (188, 200, 201, 189), (189, 201, 202, 190), (190, 202, 203, 191), (191, 203, 204, 192), (192, 204, 205, 193), (193, 205, 206, 194), (194, 206, 207, 195), (195, 207, 196, 184), (196, 208, 209, 197), (197, 209, 210, 198), (198, 210, 211, 199), (199, 211, 212, 200), (200, 212, 213, 201), (201, 213, 214, 202), (202, 214, 215, 203), (203, 215, 216, 204), (204, 216, 217, 205), (205, 217, 218, 206), (206, 218, 219, 207), (207, 219, 208, 196), (208, 220, 221, 209), (209, 221, 222, 210), (210, 222, 223, 211), (211, 223, 224, 212), (212, 224, 225, 213), (213, 225, 226, 214), (214, 226, 227, 215), (215, 227, 228, 216), (216, 228, 229, 217), (217, 229, 230, 218), (218, 230, 231, 219), (219, 231, 220, 208), (220, 232, 233, 221), (221, 233, 234, 222), (222, 234, 235, 223), (223, 235, 236, 224), (224, 236, 237, 225), (225, 237, 238, 226), (226, 238, 239, 227), (227, 239, 240, 228), (228, 240, 241, 229), (229, 241, 242, 230), (230, 242, 243, 231), (231, 243, 232, 220), (232, 244, 245, 233), (233, 245, 246, 234), (234, 246, 247, 235), (235, 247, 248, 236), (236, 248, 249, 237), (237, 249, 250, 238), (238, 250, 251, 239), (239, 251, 252, 240), (240, 252, 253, 241), (241, 253, 254, 242), (242, 254, 255, 243), (243, 255, 244, 232), (244, 256, 257, 245), (245, 257, 258, 246), (246, 258, 259, 247), (247, 259, 260, 248), (248, 260, 261, 249), (249, 261, 262, 250), (250, 262, 263, 251), (251, 263, 264, 252), (252, 264, 265, 253), (253, 265, 266, 254), (254, 266, 267, 255), (255, 267, 256, 244), (256, 268, 269, 257), (257, 269, 270, 258), (258, 270, 271, 259), (259, 271, 272, 260), (260, 272, 273, 261), (261, 273, 274, 262), (262, 274, 275, 263), (263, 275, 276, 264), (264, 276, 277, 265), (265, 277, 278, 266), (266, 278, 279, 267), (267, 279, 268, 256), (268, 280, 281, 269), (269, 281, 282, 270), (270, 282, 283, 271), (271, 283, 284, 272), (272, 284, 285, 273), (273, 285, 286, 274), (274, 286, 287, 275), (275, 287, 288, 276), (276, 288, 289, 277), (277, 289, 290, 278), (278, 290, 291, 279), (279, 291, 280, 268), (280, 292, 293, 281), (281, 293, 294, 282), (282, 294, 295, 283), (283, 295, 296, 284), (284, 296, 297, 285), (285, 297, 298, 286), (286, 298, 299, 287), (287, 299, 300, 288), (288, 300, 301, 289), (289, 301, 302, 290), (290, 302, 303, 291), (291, 303, 292, 280), (292, 304, 305, 293), (293, 305, 306, 294), (294, 306, 307, 295), (295, 307, 308, 296), (296, 308, 309, 297), (297, 309, 310, 298), (298, 310, 311, 299), (299, 311, 312, 300), (300, 312, 313, 301), (301, 313, 314, 302), (302, 314, 315, 303), (303, 315, 304, 292), (304, 316, 317, 305), (305, 317, 318, 306), (306, 318, 319, 307), (307, 319, 320, 308), (308, 320, 321, 309), (309, 321, 322, 310), (310, 322, 323, 311), (311, 323, 324, 312), (312, 324, 325, 313), (313, 325, 326, 314), (314, 326, 327, 315), (315, 327, 316, 304), (316, 328, 329, 317), (317, 329, 330, 318), (318, 330, 331, 319), (319, 331, 332, 320), (320, 332, 333, 321), (321, 333, 334, 322), (322, 334, 335, 323), (323, 335, 336, 324), (324, 336, 337, 325), (325, 337, 338, 326), (326, 338, 339, 327), (327, 339, 328, 316), (328, 340, 341, 329), (329, 341, 342, 330), (330, 342, 343, 331), (331, 343, 344, 332), (332, 344, 345, 333), (333, 345, 346, 334), (334, 346, 347, 335), (335, 347, 348, 336), (336, 348, 349, 337), (337, 349, 350, 338), (338, 350, 351, 339), (339, 351, 340, 328), (340, 352, 353, 341), (341, 353, 354, 342), (342, 354, 355, 343), (343, 355, 356, 344), (344, 356, 357, 345), (345, 357, 358, 346), (346, 358, 359, 347), (347, 359, 360, 348), (348, 360, 361, 349), (349, 361, 362, 350), (350, 362, 363, 351), (351, 363, 352, 340), (352, 364, 365, 353), (353, 365, 366, 354), (354, 366, 367, 355), (355, 367, 368, 356), (356, 368, 369, 357), (357, 369, 370, 358), (358, 370, 371, 359), (359, 371, 372, 360), (360, 372, 373, 361), (361, 373, 374, 362), (362, 374, 375, 363), (363, 375, 364, 352), (364, 376, 377, 365), (365, 377, 378, 366), (366, 378, 379, 367), (367, 379, 380, 368), (368, 380, 381, 369), (369, 381, 382, 370), (370, 382, 383, 371), (371, 383, 384, 372), (372, 384, 385, 373), (373, 385, 386, 374), (374, 386, 387, 375), (375, 387, 376, 364), (376, 388, 389, 377), (377, 389, 390, 378), (378, 390, 391, 379), (379, 391, 392, 380), (380, 392, 393, 381), (381, 393, 394, 382), (382, 394, 395, 383), (383, 395, 396, 384), (384, 396, 397, 385), (385, 397, 398, 386), (386, 398, 399, 387), (387, 399, 388, 376), (388, 400, 401, 389), (389, 401, 402, 390), (390, 402, 403, 391), (391, 403, 404, 392), (392, 404, 405, 393), (393, 405, 406, 394), (394, 406, 407, 395), (395, 407, 408, 396), (396, 408, 409, 397), (397, 409, 410, 398), (398, 410, 411, 399), (399, 411, 400, 388), (400, 412, 413, 401), (401, 413, 414, 402), (402, 414, 415, 403), (403, 415, 416, 404), (404, 416, 417, 405), (405, 417, 418, 406), (406, 418, 419, 407), (407, 419, 420, 408), (408, 420, 421, 409), (409, 421, 422, 410), (410, 422, 423, 411), (411, 423, 412, 400), (412, 424, 425, 413), (413, 425, 426, 414), (414, 426, 427, 415), (415, 427, 428, 416), (416, 428, 429, 417), (417, 429, 430, 418), (418, 430, 431, 419), (419, 431, 432, 420), (420, 432, 433, 421), (421, 433, 434, 422), (422, 434, 435, 423), (423, 435, 424, 412), (424, 436, 437, 425), (425, 437, 438, 426), (426, 438, 439, 427), (427, 439, 440, 428), (428, 440, 441, 429), (429, 441, 442, 430), (430, 442, 443, 431), (431, 443, 444, 432), (432, 444, 445, 433), (433, 445, 446, 434), (434, 446, 447, 435), (435, 447, 436, 424), (436, 448, 449, 437), (437, 449, 450, 438), (438, 450, 451, 439), (439, 451, 452, 440), (440, 452, 453, 441), (441, 453, 454, 442), (442, 454, 455, 443), (443, 455, 456, 444), (444, 456, 457, 445), (445, 457, 458, 446), (446, 458, 459, 447), (447, 459, 448, 436), (448, 460, 461, 449), (449, 461, 462, 450), (450, 462, 463, 451), (451, 463, 464, 452), (452, 464, 465, 453), (453, 465, 466, 454), (454, 466, 467, 455), (455, 467, 468, 456), (456, 468, 469, 457), (457, 469, 470, 458), (458, 470, 471, 459), (459, 471, 460, 448), (460, 472, 473, 461), (461, 473, 474, 462), (462, 474, 475, 463), (463, 475, 476, 464), (464, 476, 477, 465), (465, 477, 478, 466), (466, 478, 479, 467), (467, 479, 480, 468), (468, 480, 481, 469), (469, 481, 482, 470), (470, 482, 483, 471), (471, 483, 472, 460), (472, 484, 485, 473), (473, 485, 486, 474), (474, 486, 487, 475), (475, 487, 488, 476), (476, 488, 489, 477), (477, 489, 490, 478), (478, 490, 491, 479), (479, 491, 492, 480), (480, 492, 493, 481), (481, 493, 494, 482), (482, 494, 495, 483), (483, 495, 484, 472), (484, 496, 497, 485), (485, 497, 498, 486), (486, 498, 499, 487), (487, 499, 500, 488), (488, 500, 501, 489), (489, 501, 502, 490), (490, 502, 503, 491), (491, 503, 504, 492), (492, 504, 505, 493), (493, 505, 506, 494), (494, 506, 507, 495), (495, 507, 496, 484), (496, 508, 509, 497), (497, 509, 510, 498), (498, 510, 511, 499), (499, 511, 512, 500), (500, 512, 513, 501), (501, 513, 514, 502), (502, 514, 515, 503), (503, 515, 516, 504), (504, 516, 517, 505), (505, 517, 518, 506), (506, 518, 519, 507), (507, 519, 508, 496), (508, 520, 521, 509), (509, 521, 522, 510), (510, 522, 523, 511), (511, 523, 524, 512), (512, 524, 525, 513), (513, 525, 526, 514), (514, 526, 527, 515), (515, 527, 528, 516), (516, 528, 529, 517), (517, 529, 530, 518), (518, 530, 531, 519), (519, 531, 520, 508), (520, 532, 533, 521), (521, 533, 534, 522), (522, 534, 535, 523), (523, 535, 536, 524), (524, 536, 537, 525), (525, 537, 538, 526), (526, 538, 539, 527), (527, 539, 540, 528), (528, 540, 541, 529), (529, 541, 542, 530), (530, 542, 543, 531), (531, 543, 532, 520), (532, 544, 545, 533), (533, 545, 546, 534), (534, 546, 547, 535), (535, 547, 548, 536), (536, 548, 549, 537), (537, 549, 550, 538), (538, 550, 551, 539), (539, 551, 552, 540), (540, 552, 553, 541), (541, 553, 554, 542), (542, 554, 555, 543), (543, 555, 544, 532), (544, 556, 557, 545), (545, 557, 558, 546), (546, 558, 559, 547), (547, 559, 560, 548), (548, 560, 561, 549), (549, 561, 562, 550), (550, 562, 563, 551), (551, 563, 564, 552), (552, 564, 565, 553), (553, 565, 566, 554), (554, 566, 567, 555), (555, 567, 556, 544), (556, 568, 569, 557), (557, 569, 570, 558), (558, 570, 571, 559), (559, 571, 572, 560), (560, 572, 573, 561), (561, 573, 574, 562), (562, 574, 575, 563), (563, 575, 576, 564), (564, 576, 577, 565), (565, 577, 578, 566), (566, 578, 579, 567), (567, 579, 568, 556), (568, 4, 5, 569), (569, 5, 6, 570), (570, 6, 7, 571), (571, 7, 8, 572), (572, 8, 9, 573), (573, 9, 10, 574), (574, 10, 11, 575), (575, 11, 12, 576), (576, 12, 13, 577), (577, 13, 14, 578), (578, 14, 15, 579), (579, 15, 4, 568), (586, 589, 588), (589, 587, 588), (586, 590, 592, 589), (589, 592, 591, 587), (590, 583, 585, 592), (592, 585, 584, 591), (583, 581, 582, 585), (585, 582, 580, 584), (603, 591, 584, 596), (599, 602, 601), (602, 600, 601), (599, 603, 605, 602), (602, 605, 604, 600), (603, 596, 598, 605), (605, 598, 597, 604), (596, 594, 595, 598), (598, 595, 593, 597), (581, 583, 623, 619), (612, 615, 614), (615, 613, 614), (617, 613, 615, 618), (618, 615, 612, 616), (610, 617, 618, 611), (611, 618, 616, 609), (609, 607, 608, 611), (611, 608, 606, 610), (629, 617, 610, 622), (625, 628, 627), (628, 626, 627), (625, 629, 631, 628), (628, 631, 630, 626), (629, 622, 624, 631), (631, 624, 623, 630), (619, 623, 624, 621), (621, 624, 622, 620), (620, 622, 610, 606)])
me_cube_003.use_remesh_preserve_volume = False
me_cube_003.use_remesh_preserve_attributes = False
me_cube_003.use_mirror_vertex_groups = False
me_cube_003.update()
me_cube_002 = bpy.data.meshes.new('Cube.002')
me_cube_002.from_pydata([(-0.8571, -0.8646, 0.7933), (-0.8571, 0.8527, 0.7933), (0.8571, -0.8646, 0.7933), (0.8571, 0.8527, 0.7933), (-0.8571, -0.8646, 2.0), (0.8571, -0.8646, 2.0), (-0.8571, 0.8527, 2.0), (0.8571, 0.8527, 2.0), (-0.8798, -0.8861, 2.0), (-0.8798, 0.8828, 2.0), (0.8828, -0.8861, 2.0), (0.8859, 0.8799, 2.0), (-0.2799, -0.8723, 0.7474), (-0.2799, -0.8723, 1.147), (-0.3299, -0.8723, 0.7474), (-0.3299, -0.8723, 1.147), (-0.2799, 0.8909, 0.7474), (-0.2799, 0.8909, 1.147), (-0.3299, 0.8909, 0.7474), (-0.3299, 0.8909, 1.147), (0.3041, -0.8723, 0.7474), (0.3041, -0.8723, 1.147), (0.2541, -0.8723, 0.7474), (0.2541, -0.8723, 1.147), (0.3041, 0.8909, 0.7474), (0.3041, 0.8909, 1.147), (0.2541, 0.8909, 0.7474), (0.2541, 0.8909, 1.147), (-0.8771, -0.305, 0.7474), (-0.8771, -0.305, 1.147), (-0.8771, -0.255, 0.7474), (-0.8771, -0.255, 1.147), (0.8771, -0.305, 0.7474), (0.8771, -0.305, 1.147), (0.8771, -0.255, 0.7474), (0.8771, -0.255, 1.147), (-0.8771, 0.2733, 0.7474), (-0.8771, 0.2733, 1.147), (-0.8771, 0.3233, 0.7474), (-0.8771, 0.3233, 1.147), (0.8771, 0.2733, 0.7474), (0.8771, 0.2733, 1.147), (0.8771, 0.3233, 0.7474), (0.8771, 0.3233, 1.147), (-1.0, 0.9035, -5.96e-08), (-0.9034, 1.0, -5.96e-08), (-0.9871, 0.9517, -5.96e-08), (-0.9517, 0.9871, -5.96e-08), (-0.9034, 1.0, 1.883), (-1.0, 0.9035, 1.883), (-0.9517, 0.9871, 1.883), (-0.9871, 0.9517, 1.883), (-0.8433, 0.9413, 1.984), (-0.9399, 0.8449, 1.984), (-0.8798, 0.8829, 2.0), (-0.8916, 0.9285, 1.984), (-0.9269, 0.8932, 1.984), (-0.8873, 0.9843, 1.941), (-0.9839, 0.8878, 1.941), (-0.9356, 0.9714, 1.941), (-0.971, 0.936, 1.941), (-0.9034, -1.0, -5.96e-08), (-1.0, -0.9036, -5.96e-08), (-0.9517, -0.9871, -5.96e-08), (-0.9871, -0.9518, -5.96e-08), (-1.0, -0.9036, 1.883), (-0.9034, -1.0, 1.883), (-0.9871, -0.9518, 1.883), (-0.9517, -0.9871, 1.883), (-0.9839, -0.8883, 1.941), (-0.8873, -0.9847, 1.941), (-0.971, -0.9365, 1.941), (-0.9356, -0.9718, 1.941), (-0.9399, -0.8466, 1.984), (-0.8433, -0.943, 1.984), (-0.8798, -0.8861, 2.0), (-0.9269, -0.8948, 1.984), (-0.8916, -0.9301, 1.984), (0.9036, 1.0, -5.96e-08), (1.0, 0.9034, -5.96e-08), (0.9518, 0.9871, -5.96e-08), (0.9871, 0.9517, -5.96e-08), (1.0, 0.9034, 1.883), (0.9036, 1.0, 1.883), (0.9871, 0.9517, 1.883), (0.9518, 0.9871, 1.883), (0.9429, 0.8433, 1.984), (0.8465, 0.94, 1.984), (0.8859, 0.88, 2.0), (0.93, 0.8917, 1.984), (0.8947, 0.9271, 1.984), (0.9847, 0.8873, 1.941), (0.8883, 0.9839, 1.941), (0.9718, 0.9356, 1.941), (0.9365, 0.971, 1.941), (1.0, -0.9036, -5.96e-08), (0.9035, -1.0, -5.96e-08), (0.9871, -0.9518, -5.96e-08), (0.9517, -0.9871, -5.96e-08), (0.9035, -1.0, 1.883), (1.0, -0.9036, 1.883), (0.9517, -0.9871, 1.883), (0.9871, -0.9518, 1.883), (0.8449, -0.943, 1.984), (0.9415, -0.8466, 1.984), (0.8829, -0.8861, 2.0), (0.8932, -0.9301, 1.984), (0.9285, -0.8948, 1.984), (0.8878, -0.9847, 1.941), (0.9843, -0.8883, 1.941), (0.936, -0.9718, 1.941), (0.9714, -0.9365, 1.941)], [], [(0, 1, 6, 4), (1, 3, 7, 6), (3, 2, 5, 7), (2, 0, 4, 5), (1, 0, 2, 3), (11, 7, 5, 4, 8, 10), (45, 48, 83, 78), (10, 8, 75, 74, 103, 105), (8, 4, 6, 7, 11, 9), (91, 109, 100, 82), (86, 104, 109, 91), (103, 74, 70, 108), (11, 10, 105, 104, 86, 88), (52, 87, 92, 57), (9, 11, 88, 87, 52, 54), (57, 92, 83, 48), (8, 9, 54, 53, 73, 75), (73, 53, 58, 69), (69, 58, 49, 65), (62, 65, 49, 44), (12, 13, 15, 14), (14, 15, 19, 18), (18, 19, 17, 16), (16, 17, 13, 12), (14, 18, 16, 12), (19, 15, 13, 17), (20, 21, 23, 22), (22, 23, 27, 26), (26, 27, 25, 24), (24, 25, 21, 20), (22, 26, 24, 20), (27, 23, 21, 25), (28, 29, 31, 30), (30, 31, 35, 34), (34, 35, 33, 32), (32, 33, 29, 28), (30, 34, 32, 28), (35, 31, 29, 33), (36, 37, 39, 38), (38, 39, 43, 42), (42, 43, 41, 40), (40, 41, 37, 36), (38, 42, 40, 36), (43, 39, 37, 41), (52, 55, 54), (55, 56, 54), (56, 53, 54), (52, 57, 59, 55), (55, 59, 60, 56), (56, 60, 58, 53), (57, 48, 50, 59), (59, 50, 51, 60), (60, 51, 49, 58), (48, 45, 47, 50), (50, 47, 46, 51), (51, 46, 44, 49), (44, 46, 47, 45, 78, 80, 81, 79, 95, 97, 98, 96, 61, 63, 64, 62), (73, 76, 75), (76, 77, 75), (77, 74, 75), (70, 74, 77, 72), (72, 77, 76, 71), (71, 76, 73, 69), (66, 70, 72, 68), (68, 72, 71, 67), (67, 71, 69, 65), (65, 62, 64, 67), (67, 64, 63, 68), (68, 63, 61, 66), (96, 99, 66, 61), (86, 89, 88), (89, 90, 88), (90, 87, 88), (86, 91, 93, 89), (89, 93, 94, 90), (90, 94, 92, 87), (91, 82, 84, 93), (93, 84, 85, 94), (94, 85, 83, 92), (82, 79, 81, 84), (84, 81, 80, 85), (85, 80, 78, 83), (108, 70, 66, 99), (103, 106, 105), (106, 107, 105), (107, 104, 105), (103, 108, 110, 106), (106, 110, 111, 107), (107, 111, 109, 104), (108, 99, 101, 110), (110, 101, 102, 111), (111, 102, 100, 109), (95, 100, 102, 97), (97, 102, 101, 98), (98, 101, 99, 96), (79, 82, 100, 95)])
me_cube_002.use_remesh_preserve_volume = False
me_cube_002.use_remesh_preserve_attributes = False
me_cube_002.use_mirror_vertex_groups = False
me_cube_002.update()

# ---- objects
ob_risti = bpy.data.objects.new('risti', me_cube_004)
ob_nolla = bpy.data.objects.new('nolla', me_cube_003)
ob_laatikko = bpy.data.objects.new('laatikko', me_cube_002)
ob_lamp = bpy.data.objects.new('Lamp', light_lamp)
ob_camera = bpy.data.objects.new('Camera', cam_camera)

# ---- transforms, parenting, visibility, modifiers, constraints
ob_risti.location = (-1.764, -3.993, 0.0)
ob_risti.scale = (1.0, 1.0, 0.7)
ob_risti.lineart.crease_threshold = 0.0
ob_nolla.location = (1.59, -3.964, 0.0)
ob_nolla.scale = (1.0, 1.0, 0.7)
ob_nolla.lineart.crease_threshold = 0.0
ob_laatikko.location = (0.0, 3.458, 0.0)
ob_laatikko.scale = (3.8, 3.8, 1.0)
ob_laatikko.lineart.crease_threshold = 0.0
ob_lamp.location = (4.076, 1.005, 5.904)
ob_lamp.rotation_euler = (0.6503, 0.05522, 1.866)
ob_lamp.lock_rotations_4d = False
ob_lamp.empty_display_type = 'ARROWS'
ob_lamp.color = (0.0, 0.0, 0.0, 0.0)
ob_lamp.lineart.crease_threshold = 0.0
ob_camera.location = (7.481, -6.508, 5.344)
ob_camera.rotation_euler = (1.109, 0.0, 0.8149)
ob_camera.lock_rotations_4d = False
ob_camera.empty_display_type = 'ARROWS'
ob_camera.color = (0.0, 0.0, 0.0, 0.0)
ob_camera.display_type = 'WIRE'
ob_camera.lineart.crease_threshold = 0.0

# ---- collection membership
col_collection_1.objects.link(ob_risti)
col_collection_1.objects.link(ob_nolla)
col_collection_1.objects.link(ob_laatikko)
col_collection_1.objects.link(ob_lamp)
col_collection_1.objects.link(ob_camera)

# ---- scene / render settings (as saved in the file)
scene.camera = ob_camera
scene.frame_start = 1; scene.frame_end = 250; scene.frame_set(1)
scene.render.engine = 'BLENDER_EEVEE_NEXT'
scene.render.resolution_percentage = 50
scene.render.dither_intensity = 0.0
scene.cycles.use_denoising = False
scene.cycles.samples = 128
scene.cycles.sampling_pattern = 'TABULATED_SOBOL'
scene.cycles.use_adaptive_sampling = False
scene.cycles.use_light_tree = False
scene.cycles.blur_glossy = 0.0
scene.cycles.sample_clamp_indirect = 0.0
scene.view_settings.view_transform = 'Standard'
bpy.context.view_layer.update()
